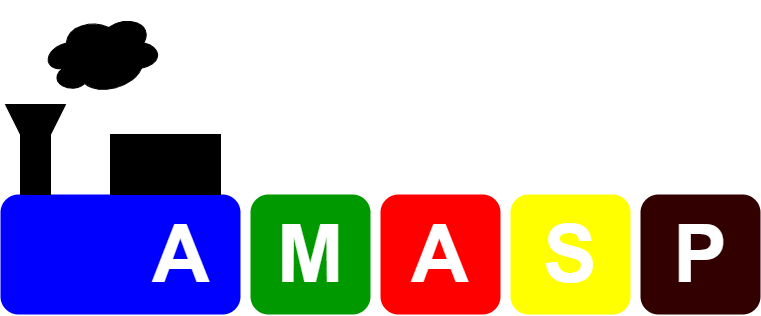

The diagram above was exported from draw.io. Its source (the exported page's mxGraphModel, read from the mxfile embedded in the PNG):
<mxGraphModel dx="2426" dy="867" grid="1" gridSize="10" guides="1" tooltips="1" connect="1" arrows="1" fold="1" page="1" pageScale="1" pageWidth="827" pageHeight="1169" background="#ffffff" math="0" shadow="0">
  <root>
    <mxCell id="0" />
    <mxCell id="1" parent="0" />
    <mxCell id="2" value="" style="rounded=1;whiteSpace=wrap;html=1;labelPosition=center;verticalLabelPosition=middle;align=center;verticalAlign=middle;fillColor=#0000FF;labelBackgroundColor=#0000FF;strokeColor=none;" vertex="1" parent="1">
      <mxGeometry x="50" y="270" width="240" height="120" as="geometry" />
    </mxCell>
    <mxCell id="3" value="&lt;font size=&quot;1&quot; color=&quot;#ffffff&quot;&gt;&lt;b style=&quot;font-size: 80px&quot;&gt;M&lt;/b&gt;&lt;/font&gt;" style="rounded=1;whiteSpace=wrap;html=1;fillColor=#009900;strokeColor=none;" vertex="1" parent="1">
      <mxGeometry x="300" y="270" width="120" height="120" as="geometry" />
    </mxCell>
    <mxCell id="4" value="&lt;font size=&quot;1&quot; color=&quot;#ffffff&quot;&gt;&lt;b style=&quot;font-size: 80px&quot;&gt;A&lt;/b&gt;&lt;/font&gt;" style="rounded=1;whiteSpace=wrap;html=1;fillColor=#FF0000;strokeColor=none;" vertex="1" parent="1">
      <mxGeometry x="430" y="270" width="120" height="120" as="geometry" />
    </mxCell>
    <mxCell id="5" value="&lt;font size=&quot;1&quot; color=&quot;#ffffff&quot;&gt;&lt;b style=&quot;font-size: 80px&quot;&gt;S&lt;/b&gt;&lt;/font&gt;" style="rounded=1;whiteSpace=wrap;html=1;fillColor=#FFFF00;strokeColor=none;" vertex="1" parent="1">
      <mxGeometry x="560" y="270" width="120" height="120" as="geometry" />
    </mxCell>
    <mxCell id="6" value="&lt;font size=&quot;1&quot; color=&quot;#ffffff&quot;&gt;&lt;b style=&quot;font-size: 80px&quot;&gt;P&lt;/b&gt;&lt;/font&gt;" style="rounded=1;whiteSpace=wrap;html=1;fillColor=#330000;strokeColor=none;" vertex="1" parent="1">
      <mxGeometry x="690" y="270" width="120" height="120" as="geometry" />
    </mxCell>
    <mxCell id="7" value="&lt;b style=&quot;font-family: &amp;#34;helvetica&amp;#34; ; font-style: normal ; letter-spacing: normal ; text-align: center ; text-indent: 0px ; text-transform: none ; word-spacing: 0px ; font-size: 80px&quot;&gt;&lt;font color=&quot;#ffffff&quot;&gt;A&lt;/font&gt;&lt;/b&gt;" style="text;whiteSpace=wrap;html=1;labelBackgroundColor=#0000FF;" vertex="1" parent="1">
      <mxGeometry x="200" y="276" width="60" height="100" as="geometry" />
    </mxCell>
    <mxCell id="8" value="" style="rounded=0;whiteSpace=wrap;html=1;labelBackgroundColor=#ffffff;fillColor=#000000;" vertex="1" parent="1">
      <mxGeometry x="70" y="210" width="30" height="60" as="geometry" />
    </mxCell>
    <mxCell id="9" value="" style="rounded=0;whiteSpace=wrap;html=1;labelBackgroundColor=#ffffff;fillColor=#000000;" vertex="1" parent="1">
      <mxGeometry x="160" y="210" width="110" height="60" as="geometry" />
    </mxCell>
    <mxCell id="10" value="" style="shape=trapezoid;perimeter=trapezoidPerimeter;whiteSpace=wrap;html=1;fixedSize=1;labelBackgroundColor=#0000FF;strokeColor=#000000;rotation=-180;size=15;fillColor=#000000;" vertex="1" parent="1">
      <mxGeometry x="55" y="180" width="60" height="30" as="geometry" />
    </mxCell>
    <mxCell id="11" value="" style="ellipse;shape=cloud;whiteSpace=wrap;html=1;labelBackgroundColor=#0000FF;strokeColor=#000000;fillColor=#000000;rotation=-15;" vertex="1" parent="1">
      <mxGeometry x="90" y="90" width="120" height="80" as="geometry" />
    </mxCell>
  </root>
</mxGraphModel>